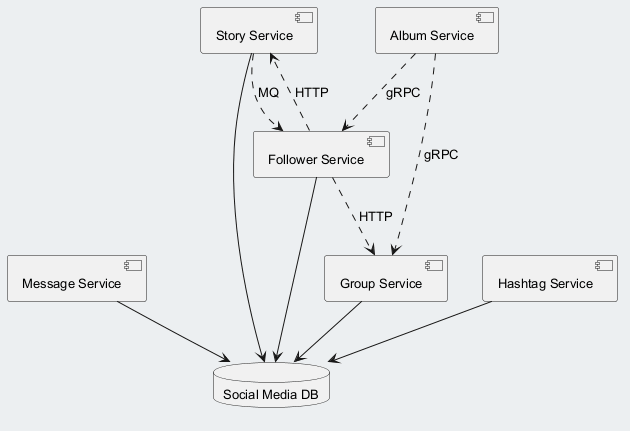

The diagram above was rendered by PlantUML. Its source (embedded in the PNG):
@startuml
skinparam backgroundColor #ECEFF1
skinparam classBackgroundColor #FFFFFF
skinparam classBorderColor #455A64
skinparam defaultFontSize 13
component "Message Service" as C_MessageService
component "Story Service" as C_StoryService
component "Album Service" as C_AlbumService
component "Group Service" as C_GroupService
component "Hashtag Service" as C_HashtagService
component "Follower Service" as C_FollowerService
database "Social Media DB" as DB_social_media
C_MessageService --> DB_social_media
C_StoryService --> DB_social_media
C_GroupService --> DB_social_media
C_HashtagService --> DB_social_media
C_FollowerService --> DB_social_media
C_AlbumService ..> C_GroupService : gRPC
C_FollowerService ..> C_GroupService : HTTP
C_AlbumService ..> C_FollowerService : gRPC
C_FollowerService ..> C_StoryService : HTTP
C_StoryService ..> C_FollowerService : MQ
@enduml